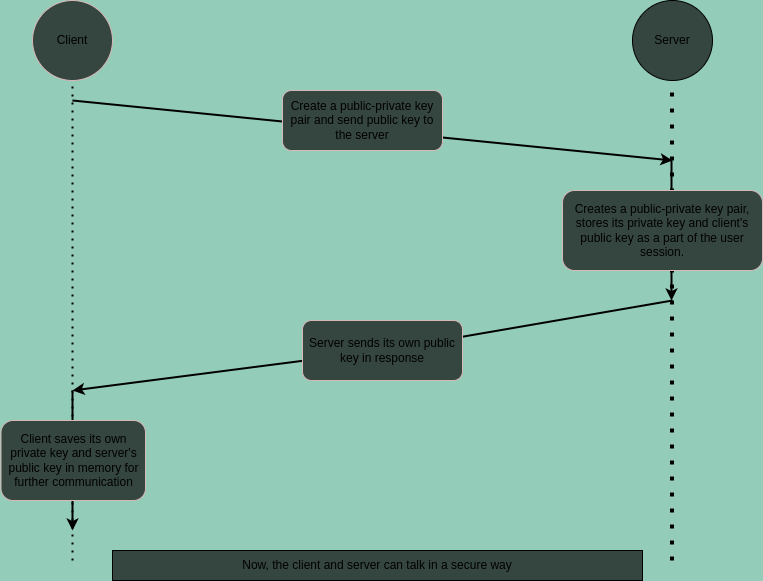

The diagram above was exported from draw.io. Its source (the exported page's mxGraphModel, read from the mxfile embedded in the PNG):
<mxGraphModel dx="777" dy="647" grid="1" gridSize="10" guides="1" tooltips="1" connect="1" arrows="1" fold="1" page="1" pageScale="1" pageWidth="827" pageHeight="1169" background="#94ccba" math="0" shadow="0">
  <root>
    <mxCell id="0" />
    <mxCell id="1" parent="0" />
    <mxCell id="2" value="Client" style="ellipse;whiteSpace=wrap;html=1;aspect=fixed;fillColor=#354540;strokeColor=#d6b8b8;gradientColor=none;gradientDirection=east;fontColor=default;" parent="1" vertex="1">
      <mxGeometry x="80" y="40" width="80" height="80" as="geometry" />
    </mxCell>
    <mxCell id="9" value="Server" style="ellipse;whiteSpace=wrap;html=1;aspect=fixed;fillColor=#354540;gradientDirection=east;gradientColor=none;fontColor=default;" parent="1" vertex="1">
      <mxGeometry x="680" y="40" width="80" height="80" as="geometry" />
    </mxCell>
    <mxCell id="14" value="" style="endArrow=none;dashed=1;html=1;dashPattern=1 3;strokeWidth=2;entryX=0.5;entryY=1;entryDx=0;entryDy=0;strokeColor=#000000;" parent="1" target="2" edge="1">
      <mxGeometry width="50" height="50" relative="1" as="geometry">
        <mxPoint x="120" y="600" as="sourcePoint" />
        <mxPoint x="570" y="290" as="targetPoint" />
      </mxGeometry>
    </mxCell>
    <mxCell id="15" value="" style="endArrow=none;dashed=1;html=1;dashPattern=1 3;strokeWidth=4;entryX=0.5;entryY=1;entryDx=0;entryDy=0;strokeColor=#000000;" parent="1" edge="1">
      <mxGeometry width="50" height="50" relative="1" as="geometry">
        <mxPoint x="719.5" y="600" as="sourcePoint" />
        <mxPoint x="719.5" y="120" as="targetPoint" />
      </mxGeometry>
    </mxCell>
    <mxCell id="16" value="" style="endArrow=classic;html=1;strokeWidth=2;strokeColor=#000000;" parent="1" edge="1">
      <mxGeometry width="50" height="50" relative="1" as="geometry">
        <mxPoint x="120" y="140" as="sourcePoint" />
        <mxPoint x="720" y="200" as="targetPoint" />
      </mxGeometry>
    </mxCell>
    <mxCell id="5" value="Create a public-private key pair and send public key to the server" style="rounded=1;whiteSpace=wrap;html=1;fillColor=#354540;strokeColor=#d6b8b8;gradientColor=none;gradientDirection=east;fontColor=default;" parent="1" vertex="1">
      <mxGeometry x="330" y="130" width="160" height="60" as="geometry" />
    </mxCell>
    <mxCell id="17" value="" style="endArrow=classic;html=1;startArrow=none;strokeWidth=2;strokeColor=#000000;" parent="1" source="12" edge="1">
      <mxGeometry width="50" height="50" relative="1" as="geometry">
        <mxPoint x="720" y="340" as="sourcePoint" />
        <mxPoint x="120" y="430" as="targetPoint" />
      </mxGeometry>
    </mxCell>
    <mxCell id="20" value="" style="endArrow=classic;html=1;strokeWidth=2;strokeColor=#000000;" parent="1" edge="1">
      <mxGeometry width="50" height="50" relative="1" as="geometry">
        <mxPoint x="719" y="200" as="sourcePoint" />
        <mxPoint x="719" y="340" as="targetPoint" />
      </mxGeometry>
    </mxCell>
    <mxCell id="19" value="&lt;span style=&quot;font-family: Helvetica; font-size: 12px; font-style: normal; font-variant-ligatures: normal; font-variant-caps: normal; letter-spacing: normal; orphans: 2; text-align: center; text-indent: 0px; text-transform: none; widows: 2; word-spacing: 0px; -webkit-text-stroke-width: 0px; text-decoration-thickness: initial; text-decoration-style: initial; text-decoration-color: initial; float: none; display: inline !important;&quot;&gt;Creates a public-private key pair, stores its private key and client's public key as a part of the user session.&lt;/span&gt;" style="rounded=1;whiteSpace=wrap;html=1;strokeWidth=1;fillColor=#354540;strokeColor=#d6b8b8;gradientColor=none;gradientDirection=east;fontStyle=0;labelBackgroundColor=none;fontColor=default;" parent="1" vertex="1">
      <mxGeometry x="610" y="230" width="200" height="80" as="geometry" />
    </mxCell>
    <mxCell id="21" value="" style="endArrow=none;html=1;strokeWidth=2;strokeColor=#000000;" parent="1" target="12" edge="1">
      <mxGeometry width="50" height="50" relative="1" as="geometry">
        <mxPoint x="720" y="340" as="sourcePoint" />
        <mxPoint x="120" y="430" as="targetPoint" />
      </mxGeometry>
    </mxCell>
    <mxCell id="12" value="Server sends its own public key in response" style="rounded=1;whiteSpace=wrap;html=1;fillColor=#354540;strokeColor=#d6b8b8;gradientColor=none;gradientDirection=east;fontColor=default;" parent="1" vertex="1">
      <mxGeometry x="350" y="360" width="160" height="60" as="geometry" />
    </mxCell>
    <mxCell id="22" value="" style="endArrow=classic;html=1;strokeWidth=2;strokeColor=#000000;" parent="1" edge="1">
      <mxGeometry width="50" height="50" relative="1" as="geometry">
        <mxPoint x="120" y="430" as="sourcePoint" />
        <mxPoint x="120" y="570" as="targetPoint" />
      </mxGeometry>
    </mxCell>
    <mxCell id="23" value="Client saves its own private key and server's public key in memory for further communication" style="rounded=1;whiteSpace=wrap;html=1;strokeWidth=1;fillColor=#354540;strokeColor=#d6b8b8;gradientColor=none;gradientDirection=east;fontColor=default;" parent="1" vertex="1">
      <mxGeometry x="48.5" y="460" width="144.5" height="80" as="geometry" />
    </mxCell>
    <mxCell id="24" value="Now, the client and server can talk in a secure way" style="rounded=0;whiteSpace=wrap;html=1;strokeWidth=1;fillColor=#354540;gradientColor=none;fontColor=default;" parent="1" vertex="1">
      <mxGeometry x="160" y="590" width="530" height="30" as="geometry" />
    </mxCell>
  </root>
</mxGraphModel>